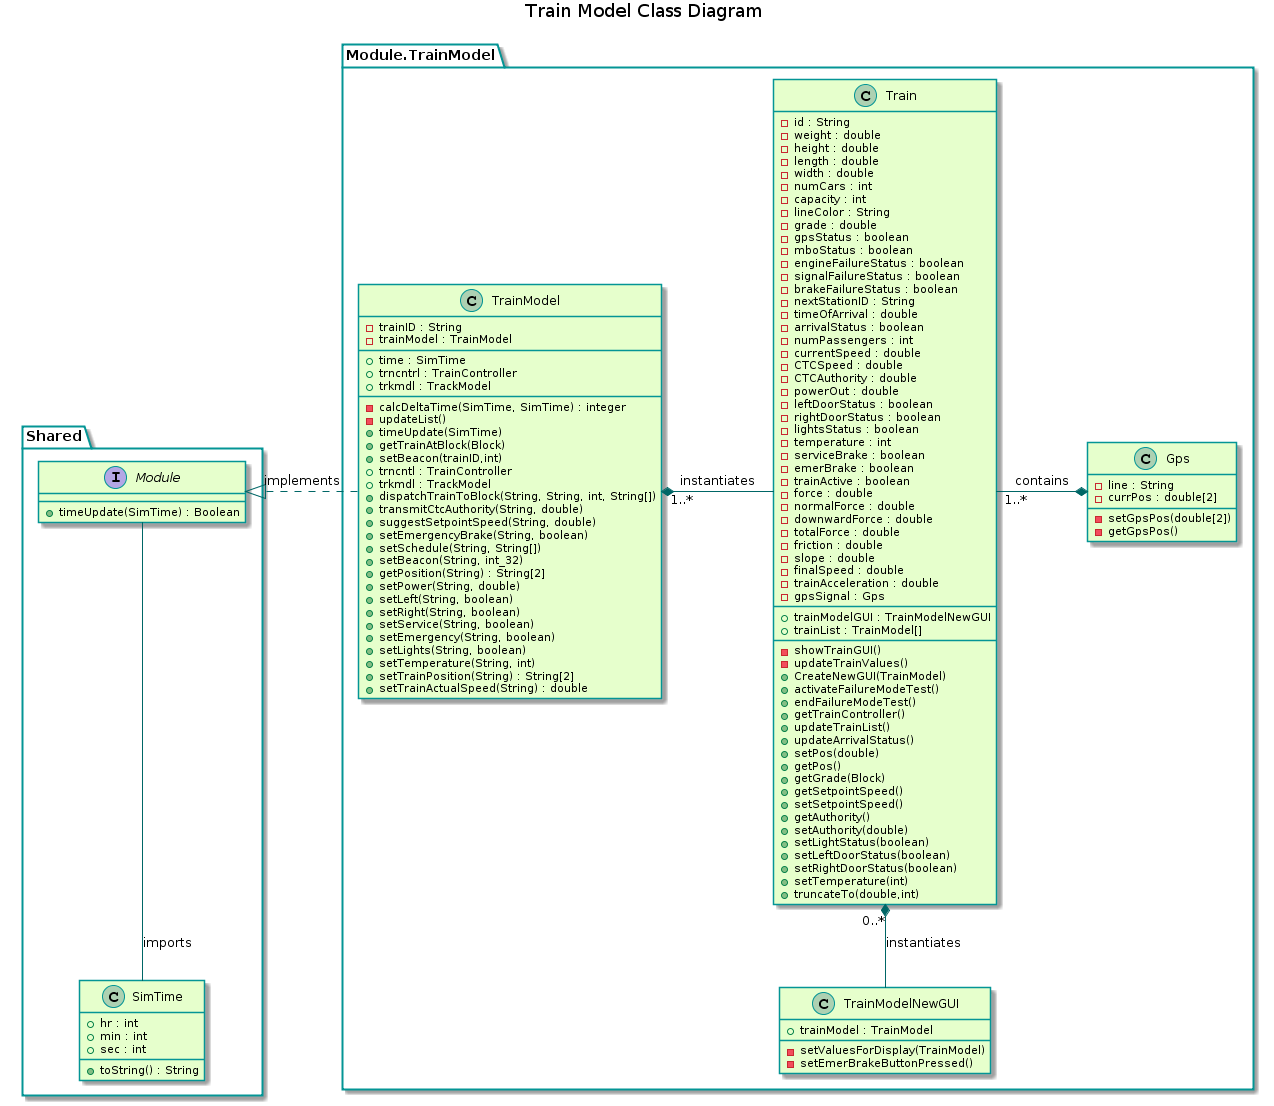

The diagram above was rendered by PlantUML. Its source (embedded in the PNG):
@startuml
title Train Model Class Diagram
'skinparam backgroundColor transparent'
skinparam classBackgroundColor #e6ffcc
skinparam classBorderColor 	#049595
skinparam packageBorderCOlor  #049595
skinparam arrowColor #006666

package Shared{
  interface Module{
    +timeUpdate(SimTime) : Boolean
  }
  class SimTime{
    +hr : int
    +min : int
    +sec : int
    +toString() : String
  }
}
package Module.TrainModel {
    class TrainModel {
        -trainID : String
        -trainModel : TrainModel
        __
        +time : SimTime
        +trncntrl : TrainController
        +trkmdl : TrackModel
        __
        -calcDeltaTime(SimTime, SimTime) : integer
        -updateList()
        +timeUpdate(SimTime)
        +getTrainAtBlock(Block)
        +setBeacon(trainID,int)
        +trncntl : TrainController
		+trkmdl : TrackModel
		+dispatchTrainToBlock(String, String, int, String[])
		+transmitCtcAuthority(String, double)
		+suggestSetpointSpeed(String, double)
		+setEmergencyBrake(String, boolean)
		+setSchedule(String, String[])
		+setBeacon(String, int_32)
		+getPosition(String) : String[2]
		+setPower(String, double)
		+setLeft(String, boolean)
		+setRight(String, boolean)
		+setService(String, boolean)
		+setEmergency(String, boolean)
		+setLights(String, boolean)
		+setTemperature(String, int)
		+setTrainPosition(String) : String[2]
		+setTrainActualSpeed(String) : double
    }

    class Train {
        -id : String
        -weight : double
        -height : double
        -length : double
        -width : double
        -numCars : int
        -capacity : int
        -lineColor : String
        -grade : double
        -gpsStatus : boolean
        -mboStatus : boolean
        -engineFailureStatus : boolean
        -signalFailureStatus : boolean
        -brakeFailureStatus : boolean
        -nextStationID : String
        -timeOfArrival : double
        -arrivalStatus : boolean
        -numPassengers : int
        -currentSpeed : double
        -CTCSpeed : double
        -CTCAuthority : double
        -powerOut : double
        -leftDoorStatus : boolean
        -rightDoorStatus : boolean
        -lightsStatus : boolean
        -temperature : int
        -serviceBrake : boolean
        -emerBrake : boolean
        -trainActive : boolean
        -force : double
        -normalForce : double
        -downwardForce : double
        -totalForce : double
        -friction : double
        -slope : double
        -finalSpeed : double
        -trainAcceleration : double
        -gpsSignal : Gps
        __
        +trainModelGUI : TrainModelNewGUI
        +trainList : TrainModel[]
        __
        -showTrainGUI()
        -updateTrainValues()
        +CreateNewGUI(TrainModel)
        +activateFailureModeTest()
        +endFailureModeTest()
        +getTrainController()
        +updateTrainList()
        +updateArrivalStatus()
        +setPos(double)
        +getPos()
        +getGrade(Block)
        +getSetpointSpeed()
        +setSetpointSpeed()
        +getAuthority()
        +setAuthority(double)
        +setLightStatus(boolean)
        +setLeftDoorStatus(boolean)
        +setRightDoorStatus(boolean)
        +setTemperature(int)
        +truncateTo(double?int)
    }

    class Gps{
        -line : String
        -currPos : double[2]
        __
        -setGpsPos(double[2])
        -getGpsPos()
    }


    class TrainModelNewGUI{
        +trainModel : TrainModel
        __
        -setValuesForDisplay(TrainModel)
        -setEmerBrakeButtonPressed()
    }
}

Module--SimTime : imports

Module <|. TrainModel : implements

TrainModel "1..*"*-right- Train : instantiates
Train "0..*"*-- TrainModelNewGUI : instantiates
Train "1..*"-* Gps : contains
@enduml